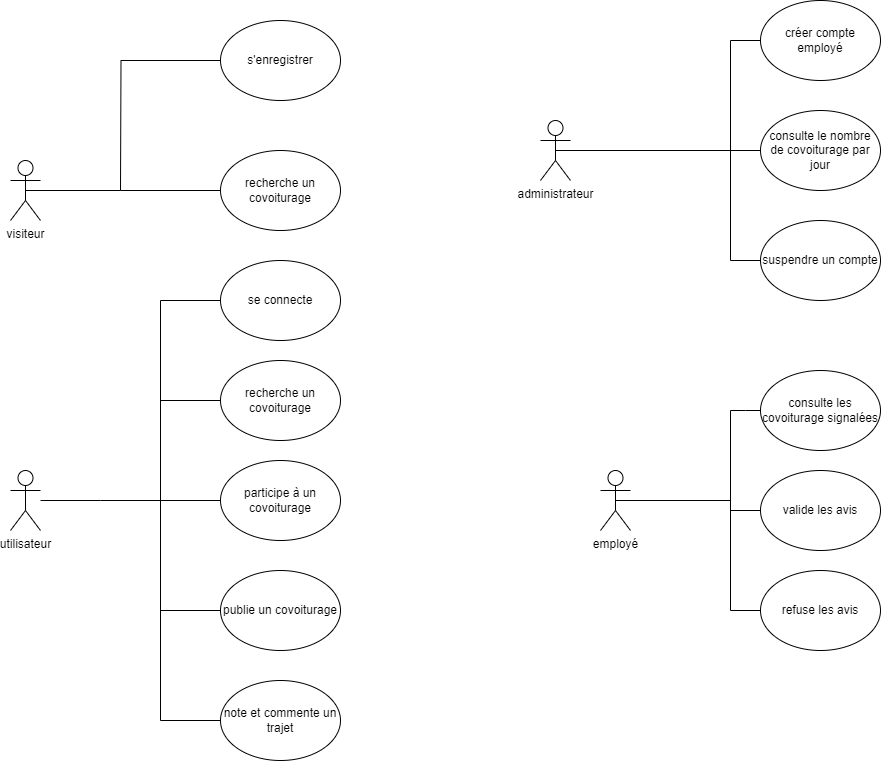

The diagram above was exported from draw.io. Its source (the exported page's mxGraphModel, read from the mxfile embedded in the PNG):
<mxGraphModel dx="1434" dy="870" grid="1" gridSize="10" guides="1" tooltips="1" connect="1" arrows="1" fold="1" page="1" pageScale="1" pageWidth="1200" pageHeight="1600" math="0" shadow="0">
  <root>
    <mxCell id="0" />
    <mxCell id="1" parent="0" />
    <mxCell id="uWOdifpR5jwS1kit5g-5-12" style="edgeStyle=orthogonalEdgeStyle;rounded=0;orthogonalLoop=1;jettySize=auto;html=1;exitX=0.5;exitY=0.5;exitDx=0;exitDy=0;exitPerimeter=0;entryX=0;entryY=0.5;entryDx=0;entryDy=0;endArrow=none;endFill=0;" edge="1" parent="1" source="uWOdifpR5jwS1kit5g-5-1" target="uWOdifpR5jwS1kit5g-5-10">
      <mxGeometry relative="1" as="geometry">
        <mxPoint x="280" y="230" as="targetPoint" />
        <Array as="points">
          <mxPoint x="190" y="230" />
          <mxPoint x="190" y="230" />
        </Array>
      </mxGeometry>
    </mxCell>
    <mxCell id="uWOdifpR5jwS1kit5g-5-1" value="visiteur" style="shape=umlActor;verticalLabelPosition=bottom;verticalAlign=top;html=1;outlineConnect=0;" vertex="1" parent="1">
      <mxGeometry x="80" y="200" width="30" height="60" as="geometry" />
    </mxCell>
    <mxCell id="uWOdifpR5jwS1kit5g-5-27" style="edgeStyle=orthogonalEdgeStyle;rounded=0;orthogonalLoop=1;jettySize=auto;html=1;endArrow=none;endFill=0;" edge="1" parent="1" source="uWOdifpR5jwS1kit5g-5-5">
      <mxGeometry relative="1" as="geometry">
        <mxPoint x="230" y="540" as="targetPoint" />
      </mxGeometry>
    </mxCell>
    <mxCell id="uWOdifpR5jwS1kit5g-5-5" value="utilisateur" style="shape=umlActor;verticalLabelPosition=bottom;verticalAlign=top;html=1;outlineConnect=0;" vertex="1" parent="1">
      <mxGeometry x="80" y="510" width="30" height="60" as="geometry" />
    </mxCell>
    <mxCell id="uWOdifpR5jwS1kit5g-5-40" style="edgeStyle=orthogonalEdgeStyle;rounded=0;orthogonalLoop=1;jettySize=auto;html=1;exitX=0.5;exitY=0.5;exitDx=0;exitDy=0;exitPerimeter=0;endArrow=none;endFill=0;" edge="1" parent="1" source="uWOdifpR5jwS1kit5g-5-6">
      <mxGeometry relative="1" as="geometry">
        <mxPoint x="800" y="190" as="targetPoint" />
      </mxGeometry>
    </mxCell>
    <mxCell id="uWOdifpR5jwS1kit5g-5-6" value="administrateur" style="shape=umlActor;verticalLabelPosition=bottom;verticalAlign=top;html=1;outlineConnect=0;" vertex="1" parent="1">
      <mxGeometry x="610" y="160" width="30" height="60" as="geometry" />
    </mxCell>
    <mxCell id="uWOdifpR5jwS1kit5g-5-44" style="edgeStyle=orthogonalEdgeStyle;rounded=0;orthogonalLoop=1;jettySize=auto;html=1;exitX=0.5;exitY=0.5;exitDx=0;exitDy=0;exitPerimeter=0;endArrow=none;endFill=0;" edge="1" parent="1" source="uWOdifpR5jwS1kit5g-5-7">
      <mxGeometry relative="1" as="geometry">
        <mxPoint x="800" y="540" as="targetPoint" />
      </mxGeometry>
    </mxCell>
    <mxCell id="uWOdifpR5jwS1kit5g-5-7" value="employé" style="shape=umlActor;verticalLabelPosition=bottom;verticalAlign=top;html=1;outlineConnect=0;" vertex="1" parent="1">
      <mxGeometry x="670" y="510" width="30" height="60" as="geometry" />
    </mxCell>
    <mxCell id="uWOdifpR5jwS1kit5g-5-13" style="edgeStyle=orthogonalEdgeStyle;rounded=0;orthogonalLoop=1;jettySize=auto;html=1;exitX=0;exitY=0.5;exitDx=0;exitDy=0;endArrow=none;endFill=0;" edge="1" parent="1" source="uWOdifpR5jwS1kit5g-5-9">
      <mxGeometry relative="1" as="geometry">
        <mxPoint x="190" y="230" as="targetPoint" />
      </mxGeometry>
    </mxCell>
    <mxCell id="uWOdifpR5jwS1kit5g-5-9" value="s'enregistrer" style="ellipse;whiteSpace=wrap;html=1;" vertex="1" parent="1">
      <mxGeometry x="290" y="60" width="120" height="80" as="geometry" />
    </mxCell>
    <mxCell id="uWOdifpR5jwS1kit5g-5-10" value="recherche un covoiturage" style="ellipse;whiteSpace=wrap;html=1;" vertex="1" parent="1">
      <mxGeometry x="290" y="190" width="120" height="80" as="geometry" />
    </mxCell>
    <mxCell id="uWOdifpR5jwS1kit5g-5-22" style="edgeStyle=orthogonalEdgeStyle;rounded=0;orthogonalLoop=1;jettySize=auto;html=1;exitX=0;exitY=0.5;exitDx=0;exitDy=0;endArrow=none;endFill=0;" edge="1" parent="1" source="uWOdifpR5jwS1kit5g-5-14">
      <mxGeometry relative="1" as="geometry">
        <mxPoint x="230" y="340" as="targetPoint" />
      </mxGeometry>
    </mxCell>
    <mxCell id="uWOdifpR5jwS1kit5g-5-14" value="se connecte" style="ellipse;whiteSpace=wrap;html=1;" vertex="1" parent="1">
      <mxGeometry x="290" y="300" width="120" height="80" as="geometry" />
    </mxCell>
    <mxCell id="uWOdifpR5jwS1kit5g-5-23" style="edgeStyle=orthogonalEdgeStyle;rounded=0;orthogonalLoop=1;jettySize=auto;html=1;endArrow=none;endFill=0;" edge="1" parent="1" source="uWOdifpR5jwS1kit5g-5-15">
      <mxGeometry relative="1" as="geometry">
        <mxPoint x="230" y="440" as="targetPoint" />
      </mxGeometry>
    </mxCell>
    <mxCell id="uWOdifpR5jwS1kit5g-5-15" value="recherche un covoiturage" style="ellipse;whiteSpace=wrap;html=1;" vertex="1" parent="1">
      <mxGeometry x="290" y="400" width="120" height="80" as="geometry" />
    </mxCell>
    <mxCell id="uWOdifpR5jwS1kit5g-5-24" style="edgeStyle=orthogonalEdgeStyle;rounded=0;orthogonalLoop=1;jettySize=auto;html=1;exitX=0;exitY=0.5;exitDx=0;exitDy=0;endArrow=none;endFill=0;" edge="1" parent="1" source="uWOdifpR5jwS1kit5g-5-16">
      <mxGeometry relative="1" as="geometry">
        <mxPoint x="230" y="540" as="targetPoint" />
      </mxGeometry>
    </mxCell>
    <mxCell id="uWOdifpR5jwS1kit5g-5-16" value="participe à un covoiturage" style="ellipse;whiteSpace=wrap;html=1;" vertex="1" parent="1">
      <mxGeometry x="290" y="500" width="120" height="80" as="geometry" />
    </mxCell>
    <mxCell id="uWOdifpR5jwS1kit5g-5-25" style="edgeStyle=orthogonalEdgeStyle;rounded=0;orthogonalLoop=1;jettySize=auto;html=1;exitX=0;exitY=0.5;exitDx=0;exitDy=0;endArrow=none;endFill=0;" edge="1" parent="1" source="uWOdifpR5jwS1kit5g-5-17">
      <mxGeometry relative="1" as="geometry">
        <mxPoint x="230" y="650" as="targetPoint" />
      </mxGeometry>
    </mxCell>
    <mxCell id="uWOdifpR5jwS1kit5g-5-17" value="publie un covoiturage" style="ellipse;whiteSpace=wrap;html=1;" vertex="1" parent="1">
      <mxGeometry x="290" y="610" width="120" height="80" as="geometry" />
    </mxCell>
    <mxCell id="uWOdifpR5jwS1kit5g-5-26" style="edgeStyle=orthogonalEdgeStyle;rounded=0;orthogonalLoop=1;jettySize=auto;html=1;exitX=0;exitY=0.5;exitDx=0;exitDy=0;endArrow=none;endFill=0;" edge="1" parent="1" source="uWOdifpR5jwS1kit5g-5-18">
      <mxGeometry relative="1" as="geometry">
        <mxPoint x="230" y="760" as="targetPoint" />
      </mxGeometry>
    </mxCell>
    <mxCell id="uWOdifpR5jwS1kit5g-5-18" value="note et commente un trajet" style="ellipse;whiteSpace=wrap;html=1;" vertex="1" parent="1">
      <mxGeometry x="290" y="720" width="120" height="80" as="geometry" />
    </mxCell>
    <mxCell id="uWOdifpR5jwS1kit5g-5-21" value="" style="endArrow=none;html=1;rounded=0;" edge="1" parent="1">
      <mxGeometry width="50" height="50" relative="1" as="geometry">
        <mxPoint x="230" y="760" as="sourcePoint" />
        <mxPoint x="230" y="340" as="targetPoint" />
      </mxGeometry>
    </mxCell>
    <mxCell id="uWOdifpR5jwS1kit5g-5-37" style="edgeStyle=orthogonalEdgeStyle;rounded=0;orthogonalLoop=1;jettySize=auto;html=1;exitX=0;exitY=0.5;exitDx=0;exitDy=0;startArrow=none;startFill=0;endArrow=none;endFill=0;" edge="1" parent="1" source="uWOdifpR5jwS1kit5g-5-29">
      <mxGeometry relative="1" as="geometry">
        <mxPoint x="800" y="80" as="targetPoint" />
      </mxGeometry>
    </mxCell>
    <mxCell id="uWOdifpR5jwS1kit5g-5-29" value="créer compte employé" style="ellipse;whiteSpace=wrap;html=1;" vertex="1" parent="1">
      <mxGeometry x="830" y="40" width="120" height="80" as="geometry" />
    </mxCell>
    <mxCell id="uWOdifpR5jwS1kit5g-5-38" style="edgeStyle=orthogonalEdgeStyle;rounded=0;orthogonalLoop=1;jettySize=auto;html=1;exitX=0;exitY=0.5;exitDx=0;exitDy=0;startArrow=none;startFill=0;endArrow=none;endFill=0;" edge="1" parent="1" source="uWOdifpR5jwS1kit5g-5-30">
      <mxGeometry relative="1" as="geometry">
        <mxPoint x="800" y="190" as="targetPoint" />
      </mxGeometry>
    </mxCell>
    <mxCell id="uWOdifpR5jwS1kit5g-5-30" value="consulte le nombre de covoiturage par jour" style="ellipse;whiteSpace=wrap;html=1;" vertex="1" parent="1">
      <mxGeometry x="830" y="150" width="120" height="80" as="geometry" />
    </mxCell>
    <mxCell id="uWOdifpR5jwS1kit5g-5-39" style="edgeStyle=orthogonalEdgeStyle;rounded=0;orthogonalLoop=1;jettySize=auto;html=1;exitX=0;exitY=0.5;exitDx=0;exitDy=0;startArrow=none;startFill=0;endArrow=none;endFill=0;" edge="1" parent="1" source="uWOdifpR5jwS1kit5g-5-31">
      <mxGeometry relative="1" as="geometry">
        <mxPoint x="800" y="300" as="targetPoint" />
      </mxGeometry>
    </mxCell>
    <mxCell id="uWOdifpR5jwS1kit5g-5-31" value="suspendre un compte" style="ellipse;whiteSpace=wrap;html=1;" vertex="1" parent="1">
      <mxGeometry x="830" y="260" width="120" height="80" as="geometry" />
    </mxCell>
    <mxCell id="uWOdifpR5jwS1kit5g-5-46" style="edgeStyle=orthogonalEdgeStyle;rounded=0;orthogonalLoop=1;jettySize=auto;html=1;exitX=0;exitY=0.5;exitDx=0;exitDy=0;endArrow=none;endFill=0;" edge="1" parent="1" source="uWOdifpR5jwS1kit5g-5-32">
      <mxGeometry relative="1" as="geometry">
        <mxPoint x="800" y="550" as="targetPoint" />
      </mxGeometry>
    </mxCell>
    <mxCell id="uWOdifpR5jwS1kit5g-5-32" value="valide les avis" style="ellipse;whiteSpace=wrap;html=1;" vertex="1" parent="1">
      <mxGeometry x="830" y="510" width="120" height="80" as="geometry" />
    </mxCell>
    <mxCell id="uWOdifpR5jwS1kit5g-5-45" style="edgeStyle=orthogonalEdgeStyle;rounded=0;orthogonalLoop=1;jettySize=auto;html=1;endArrow=none;endFill=0;" edge="1" parent="1" source="uWOdifpR5jwS1kit5g-5-33">
      <mxGeometry relative="1" as="geometry">
        <mxPoint x="800" y="450" as="targetPoint" />
      </mxGeometry>
    </mxCell>
    <mxCell id="uWOdifpR5jwS1kit5g-5-33" value="consulte les covoiturage signalées" style="ellipse;whiteSpace=wrap;html=1;" vertex="1" parent="1">
      <mxGeometry x="830" y="410" width="120" height="80" as="geometry" />
    </mxCell>
    <mxCell id="uWOdifpR5jwS1kit5g-5-34" value="" style="endArrow=none;html=1;rounded=0;" edge="1" parent="1">
      <mxGeometry width="50" height="50" relative="1" as="geometry">
        <mxPoint x="800" y="300" as="sourcePoint" />
        <mxPoint x="800" y="80" as="targetPoint" />
      </mxGeometry>
    </mxCell>
    <mxCell id="uWOdifpR5jwS1kit5g-5-47" style="edgeStyle=orthogonalEdgeStyle;rounded=0;orthogonalLoop=1;jettySize=auto;html=1;exitX=0;exitY=0.5;exitDx=0;exitDy=0;endArrow=none;endFill=0;" edge="1" parent="1" source="uWOdifpR5jwS1kit5g-5-41">
      <mxGeometry relative="1" as="geometry">
        <mxPoint x="800" y="650" as="targetPoint" />
      </mxGeometry>
    </mxCell>
    <mxCell id="uWOdifpR5jwS1kit5g-5-41" value="refuse les avis" style="ellipse;whiteSpace=wrap;html=1;" vertex="1" parent="1">
      <mxGeometry x="830" y="610" width="120" height="80" as="geometry" />
    </mxCell>
    <mxCell id="uWOdifpR5jwS1kit5g-5-42" value="" style="endArrow=none;html=1;rounded=0;" edge="1" parent="1">
      <mxGeometry width="50" height="50" relative="1" as="geometry">
        <mxPoint x="800" y="650" as="sourcePoint" />
        <mxPoint x="800" y="450" as="targetPoint" />
      </mxGeometry>
    </mxCell>
  </root>
</mxGraphModel>